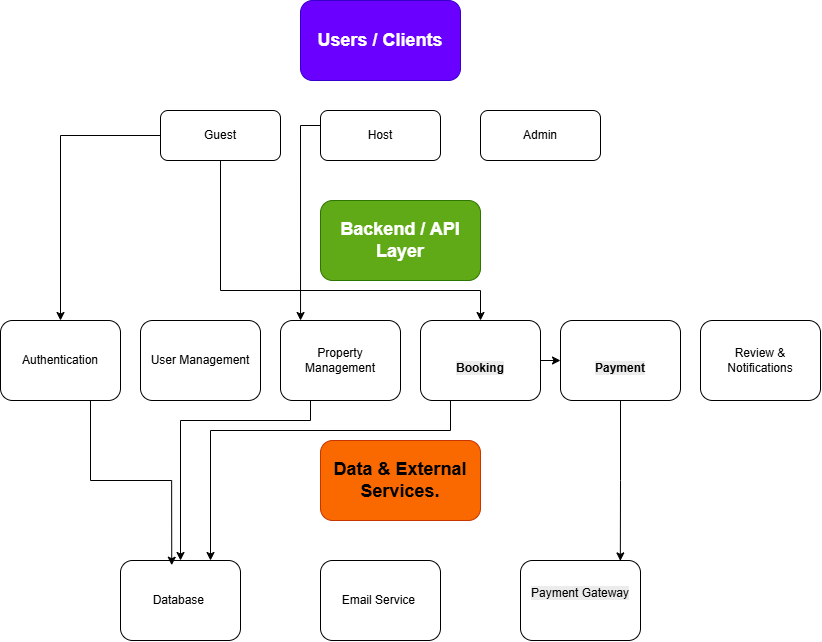

The diagram above was exported from draw.io. Its source (the exported page's mxGraphModel, read from the mxfile embedded in the PNG):
<mxGraphModel dx="1223" dy="801" grid="1" gridSize="10" guides="1" tooltips="1" connect="1" arrows="1" fold="1" page="1" pageScale="1" pageWidth="850" pageHeight="1100" math="0" shadow="0">
  <root>
    <mxCell id="0" />
    <mxCell id="1" parent="0" />
    <mxCell id="kjYEyu90CAWCC4P_JJ-r-1" value="&lt;b&gt;&lt;font style=&quot;font-size: 18px;&quot;&gt;Users / Clients&lt;/font&gt;&lt;/b&gt;" style="rounded=1;whiteSpace=wrap;html=1;fillColor=#6a00ff;fontColor=#ffffff;strokeColor=#3700CC;" vertex="1" parent="1">
      <mxGeometry x="300" y="280" width="160" height="80" as="geometry" />
    </mxCell>
    <mxCell id="kjYEyu90CAWCC4P_JJ-r-2" value="&lt;b&gt;&lt;font style=&quot;font-size: 18px;&quot;&gt;&lt;span data-end=&quot;1616&quot; data-start=&quot;1588&quot;&gt;Data &amp;amp; External Services&lt;/span&gt;.&lt;/font&gt;&lt;/b&gt;" style="rounded=1;whiteSpace=wrap;html=1;fillColor=#fa6800;fontColor=#000000;strokeColor=#C73500;" vertex="1" parent="1">
      <mxGeometry x="320" y="720" width="160" height="80" as="geometry" />
    </mxCell>
    <mxCell id="kjYEyu90CAWCC4P_JJ-r-3" value="&lt;b&gt;&lt;font style=&quot;font-size: 18px;&quot;&gt;Backend / API Layer&lt;/font&gt;&lt;/b&gt;" style="rounded=1;whiteSpace=wrap;html=1;fillColor=#60a917;fontColor=#ffffff;strokeColor=#2D7600;" vertex="1" parent="1">
      <mxGeometry x="320" y="480" width="160" height="80" as="geometry" />
    </mxCell>
    <mxCell id="kjYEyu90CAWCC4P_JJ-r-20" style="edgeStyle=orthogonalEdgeStyle;rounded=0;orthogonalLoop=1;jettySize=auto;html=1;exitX=0;exitY=0.5;exitDx=0;exitDy=0;entryX=0.5;entryY=0;entryDx=0;entryDy=0;" edge="1" parent="1" source="kjYEyu90CAWCC4P_JJ-r-4" target="kjYEyu90CAWCC4P_JJ-r-7">
      <mxGeometry relative="1" as="geometry" />
    </mxCell>
    <mxCell id="kjYEyu90CAWCC4P_JJ-r-28" style="edgeStyle=orthogonalEdgeStyle;rounded=0;orthogonalLoop=1;jettySize=auto;html=1;exitX=0.5;exitY=1;exitDx=0;exitDy=0;entryX=0.5;entryY=0;entryDx=0;entryDy=0;" edge="1" parent="1" source="kjYEyu90CAWCC4P_JJ-r-4" target="kjYEyu90CAWCC4P_JJ-r-8">
      <mxGeometry relative="1" as="geometry">
        <Array as="points">
          <mxPoint x="220" y="570" />
          <mxPoint x="480" y="570" />
        </Array>
      </mxGeometry>
    </mxCell>
    <mxCell id="kjYEyu90CAWCC4P_JJ-r-4" value="Guest" style="rounded=1;whiteSpace=wrap;html=1;" vertex="1" parent="1">
      <mxGeometry x="160" y="390" width="120" height="50" as="geometry" />
    </mxCell>
    <mxCell id="kjYEyu90CAWCC4P_JJ-r-5" value="Host" style="rounded=1;whiteSpace=wrap;html=1;" vertex="1" parent="1">
      <mxGeometry x="320" y="390" width="120" height="50" as="geometry" />
    </mxCell>
    <mxCell id="kjYEyu90CAWCC4P_JJ-r-6" value="Admin" style="rounded=1;whiteSpace=wrap;html=1;" vertex="1" parent="1">
      <mxGeometry x="480" y="390" width="120" height="50" as="geometry" />
    </mxCell>
    <mxCell id="kjYEyu90CAWCC4P_JJ-r-7" value="&lt;span data-end=&quot;1405&quot; data-start=&quot;1387&quot;&gt;Authentication&lt;/span&gt;" style="rounded=1;whiteSpace=wrap;html=1;" vertex="1" parent="1">
      <mxGeometry y="600" width="120" height="80" as="geometry" />
    </mxCell>
    <mxCell id="kjYEyu90CAWCC4P_JJ-r-22" style="edgeStyle=orthogonalEdgeStyle;rounded=0;orthogonalLoop=1;jettySize=auto;html=1;exitX=1;exitY=0.5;exitDx=0;exitDy=0;entryX=0;entryY=0.5;entryDx=0;entryDy=0;" edge="1" parent="1" source="kjYEyu90CAWCC4P_JJ-r-8" target="kjYEyu90CAWCC4P_JJ-r-10">
      <mxGeometry relative="1" as="geometry" />
    </mxCell>
    <mxCell id="kjYEyu90CAWCC4P_JJ-r-25" style="edgeStyle=orthogonalEdgeStyle;rounded=0;orthogonalLoop=1;jettySize=auto;html=1;exitX=0.25;exitY=1;exitDx=0;exitDy=0;entryX=0.75;entryY=0;entryDx=0;entryDy=0;" edge="1" parent="1" source="kjYEyu90CAWCC4P_JJ-r-8" target="kjYEyu90CAWCC4P_JJ-r-15">
      <mxGeometry relative="1" as="geometry">
        <Array as="points">
          <mxPoint x="450" y="710" />
          <mxPoint x="210" y="710" />
        </Array>
      </mxGeometry>
    </mxCell>
    <mxCell id="kjYEyu90CAWCC4P_JJ-r-8" value="&lt;b&gt;&lt;br&gt;&lt;span style=&quot;forced-color-adjust: none; color: rgb(0, 0, 0); font-family: Helvetica; font-size: 12px; font-style: normal; font-variant-ligatures: normal; font-variant-caps: normal; letter-spacing: normal; orphans: 2; text-align: center; text-indent: 0px; text-transform: none; widows: 2; word-spacing: 0px; -webkit-text-stroke-width: 0px; white-space: normal; background-color: rgb(236, 236, 236); text-decoration-thickness: initial; text-decoration-style: initial; text-decoration-color: initial;&quot; data-end=&quot;1476&quot; data-start=&quot;1465&quot;&gt;Booking&lt;/span&gt;&lt;br&gt;&lt;/b&gt;" style="rounded=1;whiteSpace=wrap;html=1;" vertex="1" parent="1">
      <mxGeometry x="420" y="600" width="120" height="80" as="geometry" />
    </mxCell>
    <mxCell id="kjYEyu90CAWCC4P_JJ-r-9" value="&lt;span data-end=&quot;1525&quot; data-start=&quot;1499&quot;&gt;Review &amp;amp; Notifications&lt;/span&gt;" style="rounded=1;whiteSpace=wrap;html=1;" vertex="1" parent="1">
      <mxGeometry x="700" y="600" width="120" height="80" as="geometry" />
    </mxCell>
    <mxCell id="kjYEyu90CAWCC4P_JJ-r-10" value="&lt;b&gt;&lt;br&gt;&lt;span style=&quot;forced-color-adjust: none; color: rgb(0, 0, 0); font-family: Helvetica; font-size: 12px; font-style: normal; font-variant-ligatures: normal; font-variant-caps: normal; letter-spacing: normal; orphans: 2; text-align: center; text-indent: 0px; text-transform: none; widows: 2; word-spacing: 0px; -webkit-text-stroke-width: 0px; white-space: normal; background-color: rgb(236, 236, 236); text-decoration-thickness: initial; text-decoration-style: initial; text-decoration-color: initial;&quot; data-end=&quot;1493&quot; data-start=&quot;1482&quot;&gt;Payment&lt;/span&gt;&lt;br&gt;&lt;/b&gt;" style="rounded=1;whiteSpace=wrap;html=1;" vertex="1" parent="1">
      <mxGeometry x="560" y="600" width="120" height="80" as="geometry" />
    </mxCell>
    <mxCell id="kjYEyu90CAWCC4P_JJ-r-13" value="&lt;span data-end=&quot;1430&quot; data-start=&quot;1411&quot;&gt;User Management&lt;/span&gt;" style="rounded=1;whiteSpace=wrap;html=1;" vertex="1" parent="1">
      <mxGeometry x="140" y="600" width="120" height="80" as="geometry" />
    </mxCell>
    <mxCell id="kjYEyu90CAWCC4P_JJ-r-27" style="edgeStyle=orthogonalEdgeStyle;rounded=0;orthogonalLoop=1;jettySize=auto;html=1;exitX=0.25;exitY=1;exitDx=0;exitDy=0;entryX=0.5;entryY=0;entryDx=0;entryDy=0;" edge="1" parent="1" source="kjYEyu90CAWCC4P_JJ-r-14" target="kjYEyu90CAWCC4P_JJ-r-15">
      <mxGeometry relative="1" as="geometry">
        <Array as="points">
          <mxPoint x="310" y="700" />
          <mxPoint x="180" y="700" />
        </Array>
      </mxGeometry>
    </mxCell>
    <mxCell id="kjYEyu90CAWCC4P_JJ-r-14" value="&lt;span data-end=&quot;1459&quot; data-start=&quot;1436&quot;&gt;Property Management&lt;/span&gt;" style="rounded=1;whiteSpace=wrap;html=1;" vertex="1" parent="1">
      <mxGeometry x="280" y="600" width="120" height="80" as="geometry" />
    </mxCell>
    <mxCell id="kjYEyu90CAWCC4P_JJ-r-15" value="&lt;span style=&quot;text-align: left;&quot;&gt;Database&amp;nbsp;&lt;/span&gt;" style="rounded=1;whiteSpace=wrap;html=1;" vertex="1" parent="1">
      <mxGeometry x="120" y="840" width="120" height="80" as="geometry" />
    </mxCell>
    <mxCell id="kjYEyu90CAWCC4P_JJ-r-17" value="&#10;&lt;span style=&quot;color: rgb(0, 0, 0); font-family: Helvetica; font-size: 12px; font-style: normal; font-variant-ligatures: normal; font-variant-caps: normal; font-weight: 400; letter-spacing: normal; orphans: 2; text-align: left; text-indent: 0px; text-transform: none; widows: 2; word-spacing: 0px; -webkit-text-stroke-width: 0px; white-space: normal; background-color: rgb(236, 236, 236); text-decoration-thickness: initial; text-decoration-style: initial; text-decoration-color: initial; display: inline !important; float: none;&quot;&gt;Payment Gateway&lt;/span&gt;&#10;&#10;" style="rounded=1;whiteSpace=wrap;html=1;" vertex="1" parent="1">
      <mxGeometry x="520" y="840" width="120" height="80" as="geometry" />
    </mxCell>
    <mxCell id="kjYEyu90CAWCC4P_JJ-r-18" value="&lt;span style=&quot;text-align: left;&quot;&gt;Email Service&amp;nbsp;&lt;/span&gt;" style="rounded=1;whiteSpace=wrap;html=1;" vertex="1" parent="1">
      <mxGeometry x="320" y="840" width="120" height="80" as="geometry" />
    </mxCell>
    <mxCell id="kjYEyu90CAWCC4P_JJ-r-19" style="edgeStyle=orthogonalEdgeStyle;rounded=0;orthogonalLoop=1;jettySize=auto;html=1;exitX=0.5;exitY=1;exitDx=0;exitDy=0;" edge="1" parent="1" source="kjYEyu90CAWCC4P_JJ-r-2" target="kjYEyu90CAWCC4P_JJ-r-2">
      <mxGeometry relative="1" as="geometry" />
    </mxCell>
    <mxCell id="kjYEyu90CAWCC4P_JJ-r-21" style="edgeStyle=orthogonalEdgeStyle;rounded=0;orthogonalLoop=1;jettySize=auto;html=1;exitX=0;exitY=0.5;exitDx=0;exitDy=0;entryX=0.167;entryY=0.125;entryDx=0;entryDy=0;entryPerimeter=0;" edge="1" parent="1">
      <mxGeometry relative="1" as="geometry">
        <mxPoint x="320" y="405" as="sourcePoint" />
        <mxPoint x="300.03999999999996" y="600" as="targetPoint" />
      </mxGeometry>
    </mxCell>
    <mxCell id="kjYEyu90CAWCC4P_JJ-r-23" style="edgeStyle=orthogonalEdgeStyle;rounded=0;orthogonalLoop=1;jettySize=auto;html=1;exitX=0.5;exitY=1;exitDx=0;exitDy=0;entryX=0.832;entryY=0.005;entryDx=0;entryDy=0;entryPerimeter=0;" edge="1" parent="1" source="kjYEyu90CAWCC4P_JJ-r-10" target="kjYEyu90CAWCC4P_JJ-r-17">
      <mxGeometry relative="1" as="geometry" />
    </mxCell>
    <mxCell id="kjYEyu90CAWCC4P_JJ-r-26" style="edgeStyle=orthogonalEdgeStyle;rounded=0;orthogonalLoop=1;jettySize=auto;html=1;exitX=0.75;exitY=1;exitDx=0;exitDy=0;entryX=0.427;entryY=0.059;entryDx=0;entryDy=0;entryPerimeter=0;" edge="1" parent="1" source="kjYEyu90CAWCC4P_JJ-r-7" target="kjYEyu90CAWCC4P_JJ-r-15">
      <mxGeometry relative="1" as="geometry" />
    </mxCell>
  </root>
</mxGraphModel>